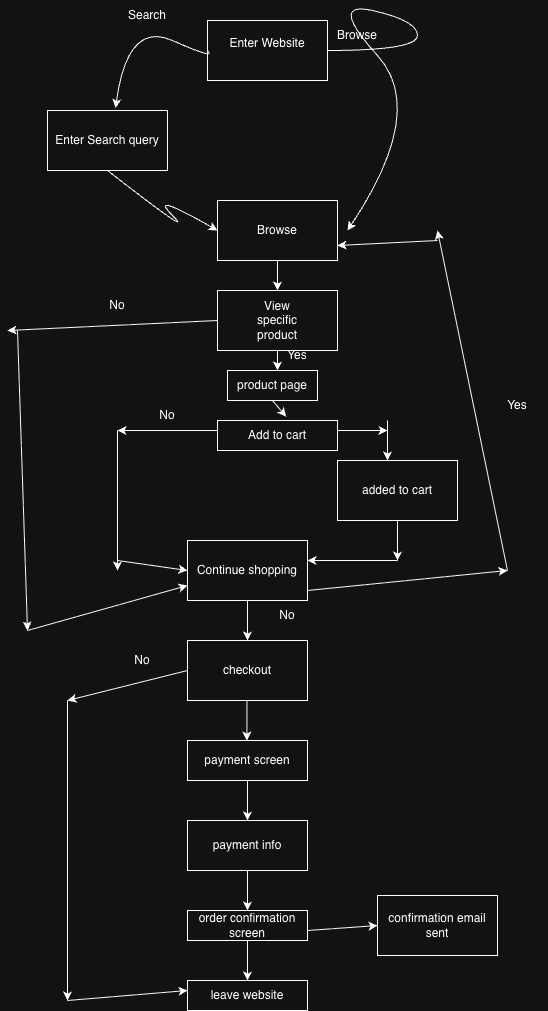

The diagram above was exported from draw.io. Its source (the exported page's mxGraphModel, read from the mxfile embedded in the PNG):
<mxGraphModel dx="1099" dy="718" grid="1" gridSize="10" guides="1" tooltips="1" connect="1" arrows="1" fold="1" page="1" pageScale="1" pageWidth="850" pageHeight="1100" math="0" shadow="0">
  <root>
    <mxCell id="0" />
    <mxCell id="1" parent="0" />
    <mxCell id="9Wgvae0Qom-4wOv8LIhA-1" parent="1" style="rounded=0;whiteSpace=wrap;html=1;" value="Enter Website&lt;div&gt;&lt;br&gt;&lt;/div&gt;" vertex="1">
      <mxGeometry height="60" width="120" x="390" y="90" as="geometry" />
    </mxCell>
    <mxCell id="9Wgvae0Qom-4wOv8LIhA-2" parent="1" style="rounded=0;whiteSpace=wrap;html=1;" value="Enter Search query" vertex="1">
      <mxGeometry height="60" width="120" x="230" y="180" as="geometry" />
    </mxCell>
    <mxCell id="9Wgvae0Qom-4wOv8LIhA-4" edge="1" parent="1" source="9Wgvae0Qom-4wOv8LIhA-1" style="curved=1;endArrow=classic;html=1;rounded=0;exitX=0;exitY=0.5;exitDx=0;exitDy=0;entryX=0.567;entryY=-0.042;entryDx=0;entryDy=0;entryPerimeter=0;" target="9Wgvae0Qom-4wOv8LIhA-2" value="">
      <mxGeometry height="50" relative="1" width="50" as="geometry">
        <Array as="points">
          <mxPoint x="400" y="130" />
          <mxPoint x="310" y="90" />
        </Array>
        <mxPoint x="310" y="140" as="sourcePoint" />
        <mxPoint x="360" y="90" as="targetPoint" />
      </mxGeometry>
    </mxCell>
    <mxCell id="9Wgvae0Qom-4wOv8LIhA-5" parent="1" style="text;html=1;whiteSpace=wrap;strokeColor=none;fillColor=none;align=center;verticalAlign=middle;rounded=0;" value="Search" vertex="1">
      <mxGeometry height="30" width="60" x="300" y="70" as="geometry" />
    </mxCell>
    <mxCell id="9Wgvae0Qom-4wOv8LIhA-7" parent="1" style="rounded=0;whiteSpace=wrap;html=1;" value="Browse" vertex="1">
      <mxGeometry height="60" width="120" x="400" y="270" as="geometry" />
    </mxCell>
    <mxCell id="9Wgvae0Qom-4wOv8LIhA-8" edge="1" parent="1" source="9Wgvae0Qom-4wOv8LIhA-2" style="curved=1;endArrow=classic;html=1;rounded=0;exitX=0.5;exitY=1;exitDx=0;exitDy=0;entryX=0;entryY=0.5;entryDx=0;entryDy=0;" target="9Wgvae0Qom-4wOv8LIhA-7" value="">
      <mxGeometry height="50" relative="1" width="50" as="geometry">
        <Array as="points">
          <mxPoint x="380" y="310" />
          <mxPoint x="330" y="260" />
        </Array>
        <mxPoint x="330" y="310" as="sourcePoint" />
        <mxPoint x="380" y="260" as="targetPoint" />
      </mxGeometry>
    </mxCell>
    <mxCell id="9Wgvae0Qom-4wOv8LIhA-9" parent="1" style="text;html=1;whiteSpace=wrap;strokeColor=none;fillColor=none;align=center;verticalAlign=middle;rounded=0;" value="Browse" vertex="1">
      <mxGeometry height="30" width="60" x="510" y="90" as="geometry" />
    </mxCell>
    <mxCell id="9Wgvae0Qom-4wOv8LIhA-10" edge="1" parent="1" style="curved=1;endArrow=classic;html=1;rounded=0;" value="">
      <mxGeometry height="50" relative="1" width="50" as="geometry">
        <Array as="points">
          <mxPoint x="600" y="120" />
          <mxPoint x="600" y="90" />
          <mxPoint x="510" y="70" />
          <mxPoint x="610" y="180" />
        </Array>
        <mxPoint x="510" y="120" as="sourcePoint" />
        <mxPoint x="530" y="300" as="targetPoint" />
      </mxGeometry>
    </mxCell>
    <mxCell id="9Wgvae0Qom-4wOv8LIhA-15" edge="1" parent="1" source="9Wgvae0Qom-4wOv8LIhA-7" style="endArrow=classic;html=1;rounded=0;exitX=0.5;exitY=1;exitDx=0;exitDy=0;" target="9Wgvae0Qom-4wOv8LIhA-16" value="">
      <mxGeometry height="50" relative="1" width="50" as="geometry">
        <mxPoint x="460" y="400" as="sourcePoint" />
        <mxPoint x="460" y="390" as="targetPoint" />
      </mxGeometry>
    </mxCell>
    <mxCell id="9Wgvae0Qom-4wOv8LIhA-16" parent="1" style="rounded=0;whiteSpace=wrap;html=1;" value="" vertex="1">
      <mxGeometry height="60" width="120" x="400" y="360" as="geometry" />
    </mxCell>
    <mxCell id="9Wgvae0Qom-4wOv8LIhA-17" parent="1" style="text;html=1;whiteSpace=wrap;strokeColor=none;fillColor=none;align=center;verticalAlign=middle;rounded=0;" value="View specific product" vertex="1">
      <mxGeometry height="30" width="60" x="430" y="375" as="geometry" />
    </mxCell>
    <mxCell id="9Wgvae0Qom-4wOv8LIhA-18" edge="1" parent="1" style="endArrow=classic;html=1;rounded=0;" value="">
      <mxGeometry height="50" relative="1" width="50" as="geometry">
        <mxPoint x="460" y="420" as="sourcePoint" />
        <mxPoint x="460" y="440" as="targetPoint" />
      </mxGeometry>
    </mxCell>
    <mxCell id="9Wgvae0Qom-4wOv8LIhA-19" parent="1" style="rounded=0;whiteSpace=wrap;html=1;" value="Add to cart" vertex="1">
      <mxGeometry height="30" width="120" x="400" y="490" as="geometry" />
    </mxCell>
    <mxCell id="9Wgvae0Qom-4wOv8LIhA-20" edge="1" parent="1" style="endArrow=classic;html=1;rounded=0;" value="">
      <mxGeometry height="50" relative="1" width="50" as="geometry">
        <mxPoint x="520" y="500" as="sourcePoint" />
        <mxPoint x="570" y="500" as="targetPoint" />
      </mxGeometry>
    </mxCell>
    <mxCell id="9Wgvae0Qom-4wOv8LIhA-21" edge="1" parent="1" style="endArrow=classic;html=1;rounded=0;" value="">
      <mxGeometry height="50" relative="1" width="50" as="geometry">
        <mxPoint x="570" y="490" as="sourcePoint" />
        <mxPoint x="570" y="530" as="targetPoint" />
      </mxGeometry>
    </mxCell>
    <mxCell id="9Wgvae0Qom-4wOv8LIhA-22" parent="1" style="rounded=0;whiteSpace=wrap;html=1;" value="added to cart" vertex="1">
      <mxGeometry height="60" width="120" x="520" y="530" as="geometry" />
    </mxCell>
    <mxCell id="9Wgvae0Qom-4wOv8LIhA-23" edge="1" parent="1" source="9Wgvae0Qom-4wOv8LIhA-22" style="endArrow=classic;html=1;rounded=0;exitX=0.5;exitY=1;exitDx=0;exitDy=0;" value="">
      <mxGeometry height="50" relative="1" width="50" as="geometry">
        <mxPoint x="580" y="660" as="sourcePoint" />
        <mxPoint x="580" y="630" as="targetPoint" />
      </mxGeometry>
    </mxCell>
    <mxCell id="9Wgvae0Qom-4wOv8LIhA-25" edge="1" parent="1" style="endArrow=classic;html=1;rounded=0;" value="">
      <mxGeometry height="50" relative="1" width="50" as="geometry">
        <mxPoint x="580" y="630" as="sourcePoint" />
        <mxPoint x="490" y="630" as="targetPoint" />
      </mxGeometry>
    </mxCell>
    <mxCell id="9Wgvae0Qom-4wOv8LIhA-26" parent="1" style="rounded=0;whiteSpace=wrap;html=1;" value="Continue shopping" vertex="1">
      <mxGeometry height="60" width="120" x="370" y="610" as="geometry" />
    </mxCell>
    <mxCell id="9Wgvae0Qom-4wOv8LIhA-27" edge="1" parent="1" style="endArrow=classic;html=1;rounded=0;" value="">
      <mxGeometry height="50" relative="1" width="50" as="geometry">
        <mxPoint x="430" y="670" as="sourcePoint" />
        <mxPoint x="430" y="710" as="targetPoint" />
      </mxGeometry>
    </mxCell>
    <mxCell id="9Wgvae0Qom-4wOv8LIhA-28" parent="1" style="text;html=1;whiteSpace=wrap;strokeColor=none;fillColor=none;align=center;verticalAlign=middle;rounded=0;" value="No" vertex="1">
      <mxGeometry height="30" width="60" x="440" y="670" as="geometry" />
    </mxCell>
    <mxCell id="9Wgvae0Qom-4wOv8LIhA-29" parent="1" style="rounded=0;whiteSpace=wrap;html=1;" value="checkout" vertex="1">
      <mxGeometry height="60" width="120" x="370" y="710" as="geometry" />
    </mxCell>
    <mxCell id="tB2mg9g6YIAte5e2N9sl-1" parent="1" style="rounded=0;whiteSpace=wrap;html=1;" value="payment screen" vertex="1">
      <mxGeometry height="40" width="120" x="370" y="810" as="geometry" />
    </mxCell>
    <mxCell id="tB2mg9g6YIAte5e2N9sl-2" edge="1" parent="1" style="endArrow=classic;html=1;rounded=0;" value="">
      <mxGeometry height="50" relative="1" width="50" as="geometry">
        <mxPoint x="429.41" y="770" as="sourcePoint" />
        <mxPoint x="429.41" y="810" as="targetPoint" />
      </mxGeometry>
    </mxCell>
    <mxCell id="tB2mg9g6YIAte5e2N9sl-3" edge="1" parent="1" style="endArrow=classic;html=1;rounded=0;" value="">
      <mxGeometry height="50" relative="1" width="50" as="geometry">
        <mxPoint x="430" y="850" as="sourcePoint" />
        <mxPoint x="430" y="890" as="targetPoint" />
      </mxGeometry>
    </mxCell>
    <mxCell id="tB2mg9g6YIAte5e2N9sl-4" parent="1" style="rounded=0;whiteSpace=wrap;html=1;" value="payment info" vertex="1">
      <mxGeometry height="50" width="120" x="370" y="890" as="geometry" />
    </mxCell>
    <mxCell id="tB2mg9g6YIAte5e2N9sl-5" edge="1" parent="1" style="endArrow=classic;html=1;rounded=0;" value="">
      <mxGeometry height="50" relative="1" width="50" as="geometry">
        <mxPoint x="430" y="940" as="sourcePoint" />
        <mxPoint x="430" y="980" as="targetPoint" />
      </mxGeometry>
    </mxCell>
    <mxCell id="tB2mg9g6YIAte5e2N9sl-6" parent="1" style="rounded=0;whiteSpace=wrap;html=1;" value="order confirmation screen" vertex="1">
      <mxGeometry height="30" width="120" x="370" y="980" as="geometry" />
    </mxCell>
    <mxCell id="tB2mg9g6YIAte5e2N9sl-9" edge="1" parent="1" style="endArrow=classic;html=1;rounded=0;" value="">
      <mxGeometry height="50" relative="1" width="50" as="geometry">
        <mxPoint x="430" y="1010" as="sourcePoint" />
        <mxPoint x="430" y="1050" as="targetPoint" />
      </mxGeometry>
    </mxCell>
    <mxCell id="tB2mg9g6YIAte5e2N9sl-10" parent="1" style="rounded=0;whiteSpace=wrap;html=1;" value="leave website" vertex="1">
      <mxGeometry height="30" width="120" x="370" y="1050" as="geometry" />
    </mxCell>
    <mxCell id="tB2mg9g6YIAte5e2N9sl-12" parent="1" style="rounded=0;whiteSpace=wrap;html=1;" value="confirmation email sent" vertex="1">
      <mxGeometry height="60" width="120" x="560" y="965" as="geometry" />
    </mxCell>
    <mxCell id="tB2mg9g6YIAte5e2N9sl-13" edge="1" parent="1" style="endArrow=classic;html=1;rounded=0;entryX=0;entryY=0.5;entryDx=0;entryDy=0;" target="tB2mg9g6YIAte5e2N9sl-12" value="">
      <mxGeometry height="50" relative="1" width="50" as="geometry">
        <mxPoint x="490" y="1000" as="sourcePoint" />
        <mxPoint x="540" y="950" as="targetPoint" />
      </mxGeometry>
    </mxCell>
    <mxCell id="tB2mg9g6YIAte5e2N9sl-15" edge="1" parent="1" source="9Wgvae0Qom-4wOv8LIhA-29" style="endArrow=classic;html=1;rounded=0;exitX=0;exitY=0.5;exitDx=0;exitDy=0;" value="">
      <mxGeometry height="50" relative="1" width="50" as="geometry">
        <mxPoint x="290" y="740" as="sourcePoint" />
        <mxPoint x="250" y="770" as="targetPoint" />
      </mxGeometry>
    </mxCell>
    <mxCell id="tB2mg9g6YIAte5e2N9sl-17" edge="1" parent="1" style="endArrow=classic;html=1;rounded=0;" value="">
      <mxGeometry height="50" relative="1" width="50" as="geometry">
        <mxPoint x="250" y="770" as="sourcePoint" />
        <mxPoint x="250" y="1070" as="targetPoint" />
      </mxGeometry>
    </mxCell>
    <mxCell id="tB2mg9g6YIAte5e2N9sl-18" edge="1" parent="1" style="endArrow=classic;html=1;rounded=0;entryX=0;entryY=0.333;entryDx=0;entryDy=0;entryPerimeter=0;" target="tB2mg9g6YIAte5e2N9sl-10" value="">
      <mxGeometry height="50" relative="1" width="50" as="geometry">
        <mxPoint x="250" y="1070" as="sourcePoint" />
        <mxPoint x="360" y="1060" as="targetPoint" />
      </mxGeometry>
    </mxCell>
    <mxCell id="tB2mg9g6YIAte5e2N9sl-19" parent="1" style="text;html=1;whiteSpace=wrap;strokeColor=none;fillColor=none;align=center;verticalAlign=middle;rounded=0;" value="No" vertex="1">
      <mxGeometry height="20" width="50" x="300" y="720" as="geometry" />
    </mxCell>
    <mxCell id="tB2mg9g6YIAte5e2N9sl-24" edge="1" parent="1" style="endArrow=classic;html=1;rounded=0;" value="">
      <mxGeometry height="50" relative="1" width="50" as="geometry">
        <mxPoint x="400" y="500" as="sourcePoint" />
        <mxPoint x="300" y="500" as="targetPoint" />
      </mxGeometry>
    </mxCell>
    <mxCell id="tB2mg9g6YIAte5e2N9sl-25" edge="1" parent="1" style="endArrow=classic;html=1;rounded=0;" value="">
      <mxGeometry height="50" relative="1" width="50" as="geometry">
        <mxPoint x="300" y="500" as="sourcePoint" />
        <mxPoint x="300" y="640" as="targetPoint" />
      </mxGeometry>
    </mxCell>
    <mxCell id="tB2mg9g6YIAte5e2N9sl-26" edge="1" parent="1" style="endArrow=classic;html=1;rounded=0;entryX=0;entryY=0.5;entryDx=0;entryDy=0;" target="9Wgvae0Qom-4wOv8LIhA-26" value="">
      <mxGeometry height="50" relative="1" width="50" as="geometry">
        <mxPoint x="300" y="630" as="sourcePoint" />
        <mxPoint x="300" y="670" as="targetPoint" />
      </mxGeometry>
    </mxCell>
    <mxCell id="tB2mg9g6YIAte5e2N9sl-27" parent="1" style="text;html=1;whiteSpace=wrap;strokeColor=none;fillColor=none;align=center;verticalAlign=middle;rounded=0;" value="No" vertex="1">
      <mxGeometry height="30" width="60" x="320" y="470" as="geometry" />
    </mxCell>
    <mxCell id="tB2mg9g6YIAte5e2N9sl-28" parent="1" style="text;html=1;whiteSpace=wrap;strokeColor=none;fillColor=none;align=center;verticalAlign=middle;rounded=0;" value="Yes" vertex="1">
      <mxGeometry height="30" width="60" x="450" y="410" as="geometry" />
    </mxCell>
    <mxCell id="tB2mg9g6YIAte5e2N9sl-29" parent="1" style="rounded=0;whiteSpace=wrap;html=1;" value="product page" vertex="1">
      <mxGeometry height="30" width="90" x="410" y="440" as="geometry" />
    </mxCell>
    <mxCell id="tB2mg9g6YIAte5e2N9sl-31" edge="1" parent="1" source="tB2mg9g6YIAte5e2N9sl-29" style="endArrow=classic;html=1;rounded=0;entryX=0.572;entryY=-0.129;entryDx=0;entryDy=0;entryPerimeter=0;exitX=0.5;exitY=1;exitDx=0;exitDy=0;" target="9Wgvae0Qom-4wOv8LIhA-19" value="">
      <mxGeometry height="50" relative="1" width="50" as="geometry">
        <mxPoint x="460" y="480" as="sourcePoint" />
        <mxPoint x="510" y="430" as="targetPoint" />
      </mxGeometry>
    </mxCell>
    <mxCell id="tB2mg9g6YIAte5e2N9sl-33" edge="1" parent="1" style="endArrow=classic;html=1;rounded=0;" value="">
      <mxGeometry height="50" relative="1" width="50" as="geometry">
        <mxPoint x="490" y="660" as="sourcePoint" />
        <mxPoint x="690" y="640" as="targetPoint" />
      </mxGeometry>
    </mxCell>
    <mxCell id="tB2mg9g6YIAte5e2N9sl-34" edge="1" parent="1" style="endArrow=classic;html=1;rounded=0;" value="">
      <mxGeometry height="50" relative="1" width="50" as="geometry">
        <mxPoint x="690" y="640" as="sourcePoint" />
        <mxPoint x="620" y="300" as="targetPoint" />
      </mxGeometry>
    </mxCell>
    <mxCell id="tB2mg9g6YIAte5e2N9sl-35" edge="1" parent="1" style="endArrow=classic;html=1;rounded=0;entryX=1;entryY=0.75;entryDx=0;entryDy=0;" target="9Wgvae0Qom-4wOv8LIhA-7" value="">
      <mxGeometry height="50" relative="1" width="50" as="geometry">
        <mxPoint x="620" y="310" as="sourcePoint" />
        <mxPoint x="670" y="260" as="targetPoint" />
      </mxGeometry>
    </mxCell>
    <mxCell id="tB2mg9g6YIAte5e2N9sl-36" parent="1" style="text;html=1;whiteSpace=wrap;strokeColor=none;fillColor=none;align=center;verticalAlign=middle;rounded=0;" value="Yes" vertex="1">
      <mxGeometry height="30" width="60" x="670" y="460" as="geometry" />
    </mxCell>
    <mxCell id="tB2mg9g6YIAte5e2N9sl-38" edge="1" parent="1" style="endArrow=classic;html=1;rounded=0;" value="">
      <mxGeometry height="50" relative="1" width="50" as="geometry">
        <mxPoint x="400" y="390" as="sourcePoint" />
        <mxPoint x="190" y="400" as="targetPoint" />
      </mxGeometry>
    </mxCell>
    <mxCell id="tB2mg9g6YIAte5e2N9sl-39" parent="1" style="text;html=1;whiteSpace=wrap;strokeColor=none;fillColor=none;align=center;verticalAlign=middle;rounded=0;" value="No" vertex="1">
      <mxGeometry height="30" width="60" x="270" y="360" as="geometry" />
    </mxCell>
    <mxCell id="tB2mg9g6YIAte5e2N9sl-40" edge="1" parent="1" style="endArrow=classic;html=1;rounded=0;" value="">
      <mxGeometry height="50" relative="1" width="50" as="geometry">
        <mxPoint x="200" y="400" as="sourcePoint" />
        <mxPoint x="210" y="700" as="targetPoint" />
      </mxGeometry>
    </mxCell>
    <mxCell id="tB2mg9g6YIAte5e2N9sl-41" edge="1" parent="1" style="endArrow=classic;html=1;rounded=0;entryX=0;entryY=0.75;entryDx=0;entryDy=0;" target="9Wgvae0Qom-4wOv8LIhA-26" value="">
      <mxGeometry height="50" relative="1" width="50" as="geometry">
        <mxPoint x="210" y="700" as="sourcePoint" />
        <mxPoint x="260" y="650" as="targetPoint" />
      </mxGeometry>
    </mxCell>
  </root>
</mxGraphModel>